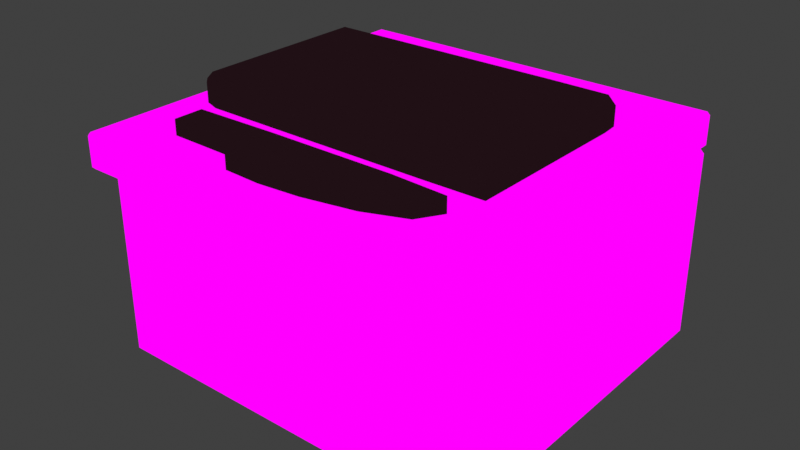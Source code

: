 # Source: CuttingCounter.blend  (saved by Blender 4.0.36; exported with 4.5.12 LTS)
import bpy
from mathutils import Matrix  # noqa: F401  (used for matrix-valued properties, if any)

bpy.ops.wm.read_factory_settings(use_empty=True)
scene = bpy.context.scene
scene.name = 'Scene'

# ---- collections
col_collection = bpy.data.collections.new('Collection'); scene.collection.children.link(col_collection)

# ---- images (referenced by path relative to the original .blend; pixels are not part of the script)
import os
ASSET_DIR = os.environ.get("B2B_ASSET_DIR", "")  # directory of the original .blend (textures are referenced by path, not embedded)
HERE = os.path.dirname(os.path.abspath(__file__))  # packed textures are extracted next to this script under _unpacked/

def load_image(name, relpath, width, height, colorspace="sRGB"):
    """Load a texture the original file referenced (path relative to the .blend, or extracted next to this script)."""
    p = next((c for c in (os.path.join(HERE, relpath), os.path.join(ASSET_DIR, relpath)) if relpath and os.path.exists(c)), "")
    if p:
        img = bpy.data.images.load(p, check_existing=True)
        img.name = name
    else:  # same state as the original file: an image datablock whose file is absent (Cycles renders it pink)
        img = bpy.data.images.new(name, width, height)
        img.source = "FILE"
        img.filepath = "//" + (relpath or name)
    img.colorspace_settings.name = colorspace
    return img
img_textureatlas_png = load_image('TextureAtlas.png', 'TextureAtlas.png', 1024, 1024, 'sRGB')

# ---- materials (node trees are filled in below, after node groups)
mat_textureatlas = bpy.data.materials.new('TextureAtlas')
mat_textureatlas.alpha_threshold = 0.0
mat_textureatlas.use_transparent_shadow = False
mat_textureatlas.roughness = 0.5
mat_textureatlas.line_color = (0.0, 0.0, 0.0, 1.0)
mat_line = bpy.data.materials.new('Line')
mat_line.use_backface_culling = True
mat_line.use_transparent_shadow = False

# ---- material node trees
mat_textureatlas.use_nodes = True; mat_textureatlas.node_tree.nodes.clear()
_N = mat_textureatlas.node_tree.nodes; _L = mat_textureatlas.node_tree.links
n0 = _N.new('ShaderNodeOutputMaterial'); n0.name = 'Material Output'; n0.location = (300, 300)
n1 = _N.new('ShaderNodeTexImage'); n1.name = 'Image Texture'; n1.location = (-283, 196)
n1.image = img_textureatlas_png
n2 = _N.new('ShaderNodeEmission'); n2.name = 'Emission'; n2.location = (90, 266)
_L.new(n1.outputs[0], n2.inputs[0])
_L.new(n2.outputs[0], n0.inputs[0])
n0.is_active_output = True
mat_line.use_nodes = True; mat_line.node_tree.nodes.clear()
_N = mat_line.node_tree.nodes; _L = mat_line.node_tree.links
n0 = _N.new('ShaderNodeOutputMaterial'); n0.name = 'Material Output'; n0.location = (300, 300)
n1 = _N.new('ShaderNodeEmission'); n1.name = 'Emission'; n1.location = (91, 261)
n1.inputs[0].default_value = (0.01444, 0.005182, 0.007499, 1.0)
_L.new(n1.outputs[0], n0.inputs[0])
n0.is_active_output = True

# ---- world
world_world = bpy.data.worlds.new('World'); scene.world = world_world
world_world.use_nodes = True; world_world.node_tree.nodes.clear()
_N = world_world.node_tree.nodes; _L = world_world.node_tree.links
n0 = _N.new('ShaderNodeOutputWorld'); n0.name = 'World Output'; n0.location = (300, 300)
n1 = _N.new('ShaderNodeBackground'); n1.name = 'Background'; n1.location = (10, 300)
n1.inputs[0].default_value = (0.05088, 0.05088, 0.05088, 1.0)
_L.new(n1.outputs[0], n0.inputs[0])
n0.is_active_output = True
world_world.color = (0.05088, 0.05088, 0.05088)
world_world.use_sun_shadow = False
world_world.sun_shadow_jitter_overblur = 0.0

# ---- meshes
me_cube_006 = bpy.data.meshes.new('Cube.006')
me_cube_006.from_pydata([(-0.9749, -0.8491, 0.0), (-0.9749, -0.8741, 0.02505), (-1.0, -0.8491, 0.02505), (-0.9749, -0.8741, 0.9973), (-0.9749, -0.8491, 1.022), (-1.0, -0.8491, 0.9973), (-0.9749, 0.9749, 0.0), (-1.0, 0.9749, 0.02505), (-0.9749, 1.0, 0.02505), (-0.9749, 0.9749, 1.022), (-0.9749, 1.0, 0.9973), (-1.0, 0.9749, 0.9973), (0.9749, -0.8491, 0.0), (1.0, -0.8491, 0.02505), (0.9749, -0.8741, 0.02505), (0.9749, -0.8491, 1.022), (0.9749, -0.8741, 0.9973), (1.0, -0.8491, 0.9973), (0.9749, 0.9749, 0.0), (0.9749, 1.0, 0.02505), (1.0, 0.9749, 0.02505), (0.9749, 0.9749, 1.022), (1.0, 0.9749, 0.9973), (0.9749, 1.0, 0.9973), (-0.9851, -0.9779, 1.022), (-0.9851, -0.9928, 1.037), (-1.0, -0.9779, 1.037), (-0.9851, -0.9928, 1.185), (-0.9851, -0.9779, 1.2), (-1.0, -0.9779, 1.185), (-0.9851, 0.9851, 1.022), (-1.0, 0.9851, 1.037), (-0.9851, 1.0, 1.037), (-0.9851, 0.9851, 1.2), (-0.9851, 1.0, 1.185), (-1.0, 0.9851, 1.185), (0.9851, -0.9779, 1.022), (1.0, -0.9779, 1.037), (0.9851, -0.9928, 1.037), (0.9851, -0.9779, 1.2), (0.9851, -0.9928, 1.185), (1.0, -0.9779, 1.185), (0.9851, 0.9851, 1.022), (0.9851, 1.0, 1.037), (1.0, 0.9851, 1.037), (0.9851, 0.9851, 1.2), (1.0, 0.9851, 1.185), (0.9851, 1.0, 1.185), (-0.7122, -0.936, 0.2813), (-0.7122, -0.9576, 0.3029), (-0.7338, -0.936, 0.3029), (-0.7122, -0.9576, 0.7804), (-0.7122, -0.936, 0.802), (-0.7338, -0.936, 0.7804), (-0.7122, -0.8216, 0.2813), (-0.7338, -0.8216, 0.3029), (-0.7122, -0.8, 0.3029), (-0.7122, -0.8216, 0.802), (-0.7122, -0.8, 0.7804), (-0.7338, -0.8216, 0.7804), (0.7122, -0.936, 0.2813), (0.7338, -0.936, 0.3029), (0.7122, -0.9576, 0.3029), (0.7122, -0.936, 0.802), (0.7122, -0.9576, 0.7804), (0.7338, -0.936, 0.7804), (0.7122, -0.8216, 0.2813), (0.7122, -0.8, 0.3029), (0.7338, -0.8216, 0.3029), (0.7122, -0.8216, 0.802), (0.7338, -0.8216, 0.7804), (0.7122, -0.8, 0.7804), (-0.05646, -1.034, 0.4953), (-0.05646, -1.034, 0.6082), (-0.05646, -0.9211, 0.4953), (-0.05646, -0.9211, 0.6082), (0.05646, -1.034, 0.4953), (0.05646, -1.034, 0.6082), (0.05646, -0.9211, 0.4953), (0.05646, -0.9211, 0.6082), (-0.06883, -0.9775, 0.4829), (-0.06883, -1.046, 0.5518), (-0.06883, -0.9775, 0.6206), (-0.06883, -0.9087, 0.5518), (5.152e-09, -0.9087, 0.4829), (5.502e-09, -0.9087, 0.6206), (0.06883, -0.9087, 0.5518), (0.06883, -0.9775, 0.4829), (0.06883, -0.9775, 0.6206), (0.06883, -1.046, 0.5518), (4.451e-09, -1.046, 0.4829), (4.188e-09, -1.046, 0.6206), (-0.0948, -0.9775, 0.5518), (4.801e-09, -0.8827, 0.5518), (0.0948, -0.9775, 0.5518), (4.801e-09, -1.072, 0.5518), (7.167e-09, -0.9775, 0.457), (4.275e-09, -0.9775, 0.6466)], [], [(14, 16, 3, 1), (20, 22, 17, 13), (21, 9, 4, 15), (2, 5, 11, 7), (8, 10, 23, 19), (0, 1, 2), (3, 4, 5), (6, 7, 8), (9, 10, 11), (12, 13, 14), (15, 16, 17), (18, 19, 20), (21, 22, 23), (6, 0, 2, 7), (1, 3, 5, 2), (4, 9, 11, 5), (10, 8, 7, 11), (18, 6, 8, 19), (9, 21, 23, 10), (22, 20, 19, 23), (12, 18, 20, 13), (21, 15, 17, 22), (16, 14, 13, 17), (0, 12, 14, 1), (15, 4, 3, 16), (6, 18, 12, 0), (38, 40, 27, 25), (44, 46, 41, 37), (45, 33, 28, 39), (26, 29, 35, 31), (32, 34, 47, 43), (24, 25, 26), (27, 28, 29), (30, 31, 32), (33, 34, 35), (36, 37, 38), (39, 40, 41), (42, 43, 44), (45, 46, 47), (30, 24, 26, 31), (25, 27, 29, 26), (28, 33, 35, 29), (34, 32, 31, 35), (42, 30, 32, 43), (33, 45, 47, 34), (46, 44, 43, 47), (36, 42, 44, 37), (45, 39, 41, 46), (40, 38, 37, 41), (24, 36, 38, 25), (39, 28, 27, 40), (30, 42, 36, 24), (62, 64, 51, 49), (68, 70, 65, 61), (69, 57, 52, 63), (50, 53, 59, 55), (56, 58, 71, 67), (48, 49, 50), (51, 52, 53), (54, 55, 56), (57, 58, 59), (60, 61, 62), (63, 64, 65), (66, 67, 68), (69, 70, 71), (54, 48, 50, 55), (49, 51, 53, 50), (52, 57, 59, 53), (58, 56, 55, 59), (66, 54, 56, 67), (57, 69, 71, 58), (70, 68, 67, 71), (60, 66, 68, 61), (69, 63, 65, 70), (64, 62, 61, 65), (48, 60, 62, 49), (63, 52, 51, 64), (54, 66, 60, 48), (72, 81, 92, 80), (81, 73, 82, 92), (92, 82, 75, 83), (80, 92, 83, 74), (74, 83, 93, 84), (83, 75, 85, 93), (93, 85, 79, 86), (84, 93, 86, 78), (78, 86, 94, 87), (86, 79, 88, 94), (94, 88, 77, 89), (87, 94, 89, 76), (76, 89, 95, 90), (89, 77, 91, 95), (95, 91, 73, 81), (90, 95, 81, 72), (74, 84, 96, 80), (84, 78, 87, 96), (96, 87, 76, 90), (80, 96, 90, 72), (79, 85, 97, 88), (85, 75, 82, 97), (97, 82, 73, 91), (88, 97, 91, 77)])
me_cube_006.polygons.foreach_set('use_smooth', [True] * 102)
_uv = me_cube_006.uv_layers.new(name='UVMap')
_uv.uv.foreach_set('vector', [0.3875, 0.5785, 0.3875, 0.6161, 0.3781, 0.6161, 0.3781, 0.5785, 0.3876, 0.5785, 0.3876, 0.6161, 0.3876, 0.6161, 0.3876, 0.5785, 0.3875, 0.6171, 0.3781, 0.6171, 0.3781, 0.6171, 0.3875, 0.6171, 0.3779, 0.5785, 0.3779, 0.6161, 0.3779, 0.6161, 0.3779, 0.5785, 0.3781, 0.5785, 0.3781, 0.6161, 0.3875, 0.6161, 0.3875, 0.5785, 0.9905, 0.0262, 0.9905, 0.0262, 0.9905, 0.0262, 0.9905, 0.0262, 0.9905, 0.0262, 0.9905, 0.0262, 0.9905, 0.0262, 0.9905, 0.0262, 0.9905, 0.0262, 0.9905, 0.0262, 0.9905, 0.0262, 0.9905, 0.0262, 0.9905, 0.0262, 0.9905, 0.0262, 0.9905, 0.0262, 0.9905, 0.0262, 0.9905, 0.0262, 0.9905, 0.0262, 0.9905, 0.0262, 0.9905, 0.0262, 0.9905, 0.0262, 0.9905, 0.0262, 0.9905, 0.0262, 0.9905, 0.0262, 0.9905, 0.0262, 0.9905, 0.0262, 0.9905, 0.0262, 0.9905, 0.0262, 0.9905, 0.0262, 0.9905, 0.0262, 0.9905, 0.0262, 0.9905, 0.0262, 0.9905, 0.0262, 0.9905, 0.0262, 0.9905, 0.0262, 0.9905, 0.0262, 0.9905, 0.0262, 0.9905, 0.0262, 0.9905, 0.0262, 0.9905, 0.0262, 0.9905, 0.0262, 0.9905, 0.0262, 0.9905, 0.0262, 0.9905, 0.0262, 0.9905, 0.0262, 0.9905, 0.0262, 0.9905, 0.0262, 0.9905, 0.0262, 0.9905, 0.0262, 0.9905, 0.0262, 0.9905, 0.0262, 0.9905, 0.0262, 0.9905, 0.0262, 0.9905, 0.0262, 0.9905, 0.0262, 0.9905, 0.0262, 0.9905, 0.0262, 0.9905, 0.0262, 0.9905, 0.0262, 0.9905, 0.0262, 0.9905, 0.0262, 0.9905, 0.0262, 0.9905, 0.0262, 0.9905, 0.0262, 0.9905, 0.0262, 0.9905, 0.0262, 0.9905, 0.0262, 0.9905, 0.0262, 0.9905, 0.0262, 0.9905, 0.0262, 0.9905, 0.0262, 0.9905, 0.0262, 0.3781, 0.5775, 0.3875, 0.5775, 0.3875, 0.5775, 0.3781, 0.5775, 0.1067, 0.4561, 0.1067, 0.4694, 0.09776, 0.4694, 0.09776, 0.4561, 0.1068, 0.4561, 0.1068, 0.4694, 0.1068, 0.4694, 0.1068, 0.4561, 0.1067, 0.4708, 0.09776, 0.4708, 0.09776, 0.4708, 0.1067, 0.4708, 0.09769, 0.4561, 0.09769, 0.4694, 0.09769, 0.4694, 0.09769, 0.4561, 0.09776, 0.4561, 0.09776, 0.4694, 0.1067, 0.4694, 0.1067, 0.4561, 0.9905, 0.0262, 0.9905, 0.0262, 0.9905, 0.0262, 0.9905, 0.0262, 0.9905, 0.0262, 0.9905, 0.0262, 0.9905, 0.0262, 0.9905, 0.0262, 0.9905, 0.0262, 0.9905, 0.0262, 0.9905, 0.0262, 0.9905, 0.0262, 0.9905, 0.0262, 0.9905, 0.0262, 0.9905, 0.0262, 0.9905, 0.0262, 0.9905, 0.0262, 0.9905, 0.0262, 0.9905, 0.0262, 0.9905, 0.0262, 0.9905, 0.0262, 0.9905, 0.0262, 0.9905, 0.0262, 0.9905, 0.0262, 0.9905, 0.0262, 0.9905, 0.0262, 0.9905, 0.0262, 0.9905, 0.0262, 0.9905, 0.0262, 0.9905, 0.0262, 0.9905, 0.0262, 0.9905, 0.0262, 0.9905, 0.0262, 0.9905, 0.0262, 0.9905, 0.0262, 0.9905, 0.0262, 0.9905, 0.0262, 0.9905, 0.0262, 0.9905, 0.0262, 0.9905, 0.0262, 0.9905, 0.0262, 0.9905, 0.0262, 0.9905, 0.0262, 0.9905, 0.0262, 0.9905, 0.0262, 0.9905, 0.0262, 0.9905, 0.0262, 0.9905, 0.0262, 0.9905, 0.0262, 0.9905, 0.0262, 0.9905, 0.0262, 0.9905, 0.0262, 0.9905, 0.0262, 0.9905, 0.0262, 0.9905, 0.0262, 0.9905, 0.0262, 0.9905, 0.0262, 0.9905, 0.0262, 0.9905, 0.0262, 0.9905, 0.0262, 0.9905, 0.0262, 0.9905, 0.0262, 0.9905, 0.0262, 0.9905, 0.0262, 0.9905, 0.0262, 0.9905, 0.0262, 0.9905, 0.0262, 0.9905, 0.0262, 0.9905, 0.0262, 0.9905, 0.0262, 0.9905, 0.0262, 0.9905, 0.0262, 0.09776, 0.4548, 0.1067, 0.4548, 0.1067, 0.4548, 0.09776, 0.4548, 0.1068, 0.4498, 0.1068, 0.4718, 0.09793, 0.4718, 0.09793, 0.4498, 0.1069, 0.4498, 0.1069, 0.4718, 0.1069, 0.4718, 0.1069, 0.4498, 0.1068, 0.4727, 0.09793, 0.4727, 0.09793, 0.4727, 0.1068, 0.4727, 0.0978, 0.4498, 0.0978, 0.4718, 0.0978, 0.4718, 0.0978, 0.4498, 0.09793, 0.4498, 0.09793, 0.4718, 0.1068, 0.4718, 0.1068, 0.4498, 0.9905, 0.0262, 0.9905, 0.0262, 0.9905, 0.0262, 0.9905, 0.0262, 0.9905, 0.0262, 0.9905, 0.0262, 0.9905, 0.0262, 0.9905, 0.0262, 0.9905, 0.0262, 0.9905, 0.0262, 0.9905, 0.0262, 0.9905, 0.0262, 0.9905, 0.0262, 0.9905, 0.0262, 0.9905, 0.0262, 0.9905, 0.0262, 0.9905, 0.0262, 0.9905, 0.0262, 0.9905, 0.0262, 0.9905, 0.0262, 0.9905, 0.0262, 0.9905, 0.0262, 0.9905, 0.0262, 0.9905, 0.0262, 0.9905, 0.0262, 0.9905, 0.0262, 0.9905, 0.0262, 0.9905, 0.0262, 0.9905, 0.0262, 0.9905, 0.0262, 0.9905, 0.0262, 0.9905, 0.0262, 0.9905, 0.0262, 0.9905, 0.0262, 0.9905, 0.0262, 0.9905, 0.0262, 0.9905, 0.0262, 0.9905, 0.0262, 0.9905, 0.0262, 0.9905, 0.0262, 0.9905, 0.0262, 0.9905, 0.0262, 0.9905, 0.0262, 0.9905, 0.0262, 0.9905, 0.0262, 0.9905, 0.0262, 0.9905, 0.0262, 0.9905, 0.0262, 0.9905, 0.0262, 0.9905, 0.0262, 0.9905, 0.0262, 0.9905, 0.0262, 0.9905, 0.0262, 0.9905, 0.0262, 0.9905, 0.0262, 0.9905, 0.0262, 0.9905, 0.0262, 0.9905, 0.0262, 0.9905, 0.0262, 0.9905, 0.0262, 0.9905, 0.0262, 0.9905, 0.0262, 0.9905, 0.0262, 0.9905, 0.0262, 0.9905, 0.0262, 0.9905, 0.0262, 0.9905, 0.0262, 0.9905, 0.0262, 0.9905, 0.0262, 0.9905, 0.0262, 0.9905, 0.0262, 0.9905, 0.0262, 0.09793, 0.4488, 0.1068, 0.4488, 0.1068, 0.4488, 0.09793, 0.4488, 0.3795, 0.5903, 0.3787, 0.594, 0.377, 0.594, 0.3787, 0.5896, 0.3787, 0.594, 0.3795, 0.5976, 0.3787, 0.5984, 0.377, 0.594, 0.377, 0.594, 0.3787, 0.5984, 0.3795, 0.5976, 0.3787, 0.594, 0.3787, 0.5896, 0.377, 0.594, 0.3787, 0.594, 0.3795, 0.5903, 0.3795, 0.5903, 0.3787, 0.594, 0.3831, 0.594, 0.3831, 0.5896, 0.3787, 0.594, 0.3795, 0.5976, 0.3831, 0.5984, 0.3831, 0.594, 0.3831, 0.594, 0.3831, 0.5984, 0.3867, 0.5976, 0.3875, 0.594, 0.3831, 0.5896, 0.3831, 0.594, 0.3875, 0.594, 0.3867, 0.5903, 0.3867, 0.5903, 0.3875, 0.594, 0.3891, 0.594, 0.3875, 0.5896, 0.3875, 0.594, 0.3867, 0.5976, 0.3875, 0.5984, 0.3891, 0.594, 0.3891, 0.594, 0.3875, 0.5984, 0.3867, 0.5976, 0.3875, 0.594, 0.3875, 0.5896, 0.3891, 0.594, 0.3875, 0.594, 0.3867, 0.5903, 0.3867, 0.5903, 0.3875, 0.594, 0.3831, 0.594, 0.3831, 0.5896, 0.3875, 0.594, 0.3867, 0.5976, 0.3831, 0.5984, 0.3831, 0.594, 0.3831, 0.594, 0.3831, 0.5984, 0.3795, 0.5976, 0.3787, 0.594, 0.3831, 0.5896, 0.3831, 0.594, 0.3787, 0.594, 0.3795, 0.5903, 0.3795, 0.5903, 0.3831, 0.5896, 0.3831, 0.5879, 0.3787, 0.5896, 0.3831, 0.5896, 0.3867, 0.5903, 0.3875, 0.5896, 0.3831, 0.5879, 0.3831, 0.5879, 0.3875, 0.5896, 0.3867, 0.5903, 0.3831, 0.5896, 0.3787, 0.5896, 0.3831, 0.5879, 0.3831, 0.5896, 0.3795, 0.5903, 0.3867, 0.5976, 0.3831, 0.5984, 0.3831, 0.6, 0.3875, 0.5984, 0.3831, 0.5984, 0.3795, 0.5976, 0.3787, 0.5984, 0.3831, 0.6, 0.3831, 0.6, 0.3787, 0.5984, 0.3795, 0.5976, 0.3831, 0.5984, 0.3875, 0.5984, 0.3831, 0.6, 0.3831, 0.5984, 0.3867, 0.5976])
me_cube_006.materials.append(mat_textureatlas)
me_cube_006.update()
me_cube_001 = bpy.data.meshes.new('Cube.001')
me_cube_001.from_pydata([(-1.08, -0.4348, -0.06485), (-1.08, -0.4601, -0.03961), (-1.106, -0.4348, -0.03961), (-1.08, -0.4601, 0.03962), (-1.08, -0.4348, 0.06485), (-1.106, -0.4348, 0.03962), (-1.08, 0.4348, -0.06485), (-1.106, 0.4348, -0.03961), (-1.08, 0.4601, -0.03961), (-1.08, 0.4348, 0.06485), (-1.08, 0.4601, 0.03962), (-1.106, 0.4348, 0.03962), (0.4567, -0.4348, -0.03961), (0.4315, -0.4601, -0.03961), (0.4315, -0.4601, 0.03962), (0.4567, -0.4348, 0.03962), (0.4315, 0.4601, -0.03961), (0.4567, 0.4348, -0.03961), (0.4567, 0.4348, 0.03962), (0.4315, 0.4601, 0.03962), (0.1305, 0.4601, -0.03961), (0.1305, 0.4601, 0.03962), (0.1305, -0.4601, -0.03961), (0.1305, -0.4601, 0.03962), (0.1305, 0.4348, 0.06485), (0.4315, 0.4348, 0.06485), (0.4315, -0.4348, -0.06485), (0.4315, 0.4348, -0.06485), (0.4315, -0.4348, 0.06485), (0.1305, -0.4348, -0.06485), (0.1305, 0.4348, -0.06485), (0.1305, -0.4348, 0.06485), (0.3327, -0.2161, -0.05118), (0.3406, -0.2462, -0.06485), (0.319, -0.2298, -0.05118), (0.3327, -0.2161, 0.05118), (0.319, -0.2298, 0.05118), (0.3406, -0.2462, 0.06485), (0.3327, 0.2161, -0.05118), (0.319, 0.2298, -0.05118), (0.3406, 0.2462, -0.06485), (0.319, 0.2298, 0.05118), (0.3327, 0.2161, 0.05118), (0.3406, 0.2462, 0.06485), (0.243, 0.2298, -0.05118), (0.2293, 0.2161, -0.05118), (0.2214, 0.2462, -0.06485), (0.243, 0.2298, 0.05118), (0.2214, 0.2462, 0.06485), (0.2293, 0.2161, 0.05118), (0.243, -0.2298, -0.05118), (0.2214, -0.2462, -0.06485), (0.2293, -0.2161, -0.05118), (0.243, -0.2298, 0.05118), (0.2293, -0.2161, 0.05118), (0.2214, -0.2462, 0.06485)], [], [(22, 23, 3, 1), (17, 18, 15, 12), (24, 9, 4, 31), (2, 5, 11, 7), (20, 21, 19, 16), (0, 1, 2), (3, 4, 5), (6, 7, 8), (9, 10, 11), (26, 12, 13), (28, 14, 15), (27, 16, 17), (25, 18, 19), (6, 0, 2, 7), (1, 3, 5, 2), (4, 9, 11, 5), (10, 8, 7, 11), (30, 6, 8, 20), (24, 25, 19, 21), (18, 17, 16, 19), (26, 27, 17, 12), (25, 28, 15, 18), (14, 13, 12, 15), (29, 26, 13, 22), (31, 4, 3, 23), (6, 30, 29, 0), (28, 31, 23, 14), (0, 29, 22, 1), (9, 24, 21, 10), (27, 30, 20, 16), (8, 10, 21, 20), (48, 43, 25, 24), (13, 14, 23, 22), (49, 54, 52, 45), (53, 36, 34, 50), (37, 55, 31, 28), (43, 37, 28, 25), (41, 47, 44, 39), (40, 46, 30, 27), (55, 48, 24, 31), (33, 40, 27, 26), (51, 33, 26, 29), (46, 51, 29, 30), (32, 33, 34), (35, 36, 37), (38, 39, 40), (41, 42, 43), (44, 45, 46), (47, 48, 49), (50, 51, 52), (53, 54, 55), (47, 41, 43, 48), (32, 38, 40, 33), (42, 35, 37, 43), (50, 34, 33, 51), (39, 44, 46, 40), (36, 53, 55, 37), (45, 52, 51, 46), (48, 55, 54, 49), (44, 47, 49, 45), (38, 42, 41, 39), (34, 36, 35, 32), (52, 54, 53, 50), (35, 42, 38, 32)])
me_cube_001.polygons.foreach_set('use_smooth', [True] * 64)
_uv = me_cube_001.uv_layers.new(name='UVMap')
_uv.uv.foreach_set('vector', [0.07323, 0.474, 0.07323, 0.474, 0.0677, 0.474, 0.0677, 0.474, 0.07471, 0.4927, 0.07471, 0.4927, 0.07471, 0.4745, 0.07471, 0.4745, 0.07323, 0.4927, 0.0677, 0.4927, 0.0677, 0.4745, 0.07323, 0.4745, 0.06759, 0.4745, 0.06759, 0.4745, 0.06759, 0.4927, 0.06759, 0.4927, 0.07323, 0.4932, 0.07323, 0.4932, 0.0746, 0.4932, 0.0746, 0.4932, 0.0677, 0.4745, 0.0677, 0.474, 0.06759, 0.4745, 0.0677, 0.474, 0.0677, 0.4745, 0.06759, 0.4745, 0.0677, 0.4927, 0.06759, 0.4927, 0.0677, 0.4932, 0.0677, 0.4927, 0.0677, 0.4932, 0.06759, 0.4927, 0.0746, 0.4745, 0.07471, 0.4745, 0.0746, 0.474, 0.0746, 0.4745, 0.0746, 0.474, 0.07471, 0.4745, 0.0746, 0.4927, 0.0746, 0.4932, 0.07471, 0.4927, 0.0746, 0.4927, 0.07471, 0.4927, 0.0746, 0.4932, 0.0677, 0.4927, 0.0677, 0.4745, 0.06759, 0.4745, 0.06759, 0.4927, 0.0677, 0.474, 0.0677, 0.474, 0.06759, 0.4745, 0.06759, 0.4745, 0.0677, 0.4745, 0.0677, 0.4927, 0.06759, 0.4927, 0.06759, 0.4745, 0.0677, 0.4932, 0.0677, 0.4932, 0.06759, 0.4927, 0.06759, 0.4927, 0.07323, 0.4927, 0.0677, 0.4927, 0.0677, 0.4932, 0.07323, 0.4932, 0.07323, 0.4927, 0.0746, 0.4927, 0.0746, 0.4932, 0.07323, 0.4932, 0.07471, 0.4927, 0.07471, 0.4927, 0.0746, 0.4932, 0.0746, 0.4932, 0.0746, 0.4745, 0.0746, 0.4927, 0.07471, 0.4927, 0.07471, 0.4745, 0.0746, 0.4927, 0.0746, 0.4745, 0.07471, 0.4745, 0.07471, 0.4927, 0.0746, 0.474, 0.0746, 0.474, 0.07471, 0.4745, 0.07471, 0.4745, 0.07323, 0.4745, 0.0746, 0.4745, 0.0746, 0.474, 0.07323, 0.474, 0.07323, 0.4745, 0.0677, 0.4745, 0.0677, 0.474, 0.07323, 0.474, 0.0677, 0.4927, 0.07323, 0.4927, 0.07323, 0.4745, 0.0677, 0.4745, 0.0746, 0.4745, 0.07323, 0.4745, 0.07323, 0.474, 0.0746, 0.474, 0.0677, 0.4745, 0.07323, 0.4745, 0.07323, 0.474, 0.0677, 0.474, 0.0677, 0.4927, 0.07323, 0.4927, 0.07323, 0.4932, 0.0677, 0.4932, 0.0746, 0.4927, 0.07323, 0.4927, 0.07323, 0.4932, 0.0746, 0.4932, 0.0677, 0.4932, 0.0677, 0.4932, 0.07323, 0.4932, 0.07323, 0.4932, 0.07364, 0.4887, 0.07418, 0.4887, 0.0746, 0.4927, 0.07323, 0.4927, 0.0746, 0.474, 0.0746, 0.474, 0.07323, 0.474, 0.07323, 0.474, 0.07368, 0.4881, 0.07368, 0.4791, 0.07368, 0.4791, 0.07368, 0.4881, 0.07374, 0.4788, 0.07409, 0.4788, 0.07409, 0.4788, 0.07374, 0.4788, 0.07418, 0.4784, 0.07364, 0.4784, 0.07323, 0.4745, 0.0746, 0.4745, 0.07418, 0.4887, 0.07418, 0.4784, 0.0746, 0.4745, 0.0746, 0.4927, 0.07409, 0.4884, 0.07374, 0.4884, 0.07374, 0.4884, 0.07409, 0.4884, 0.07418, 0.4887, 0.07364, 0.4887, 0.07323, 0.4927, 0.0746, 0.4927, 0.07364, 0.4784, 0.07364, 0.4887, 0.07323, 0.4927, 0.07323, 0.4745, 0.07418, 0.4784, 0.07418, 0.4887, 0.0746, 0.4927, 0.0746, 0.4745, 0.07364, 0.4784, 0.07418, 0.4784, 0.0746, 0.4745, 0.07323, 0.4745, 0.07364, 0.4887, 0.07364, 0.4784, 0.07323, 0.4745, 0.07323, 0.4927, 0.07415, 0.4791, 0.07418, 0.4784, 0.07409, 0.4788, 0.07415, 0.4791, 0.07409, 0.4788, 0.07418, 0.4784, 0.07415, 0.4881, 0.07409, 0.4884, 0.07418, 0.4887, 0.07409, 0.4884, 0.07415, 0.4881, 0.07418, 0.4887, 0.07374, 0.4884, 0.07368, 0.4881, 0.07364, 0.4887, 0.07374, 0.4884, 0.07364, 0.4887, 0.07368, 0.4881, 0.07374, 0.4788, 0.07364, 0.4784, 0.07368, 0.4791, 0.07374, 0.4788, 0.07368, 0.4791, 0.07364, 0.4784, 0.07374, 0.4884, 0.07409, 0.4884, 0.07418, 0.4887, 0.07364, 0.4887, 0.07415, 0.4791, 0.07415, 0.4881, 0.07418, 0.4887, 0.07418, 0.4784, 0.07415, 0.4881, 0.07415, 0.4791, 0.07418, 0.4784, 0.07418, 0.4887, 0.07374, 0.4788, 0.07409, 0.4788, 0.07418, 0.4784, 0.07364, 0.4784, 0.07409, 0.4884, 0.07374, 0.4884, 0.07364, 0.4887, 0.07418, 0.4887, 0.07409, 0.4788, 0.07374, 0.4788, 0.07364, 0.4784, 0.07418, 0.4784, 0.07368, 0.4881, 0.07368, 0.4791, 0.07364, 0.4784, 0.07364, 0.4887, 0.07364, 0.4887, 0.07364, 0.4784, 0.07368, 0.4791, 0.07368, 0.4881, 0.07374, 0.4884, 0.07374, 0.4884, 0.07368, 0.4881, 0.07368, 0.4881, 0.07415, 0.4881, 0.07415, 0.4881, 0.07409, 0.4884, 0.07409, 0.4884, 0.07409, 0.4788, 0.07409, 0.4788, 0.07415, 0.4791, 0.07415, 0.4791, 0.07368, 0.4791, 0.07368, 0.4791, 0.07374, 0.4788, 0.07374, 0.4788, 0.07415, 0.4791, 0.07415, 0.4881, 0.07415, 0.4881, 0.07415, 0.4791])
me_cube_001.materials.append(mat_textureatlas)
me_cube_001.materials.append(mat_line)
me_cube_001.update()
me_cube_002 = bpy.data.meshes.new('Cube.002')
me_cube_002.from_pydata([(-0.05992, -0.05992, -0.02284), (-0.05992, -0.05992, 0.02284), (-0.05992, 0.05992, -0.02284), (-0.05992, 0.05992, 0.02284), (0.3758, -0.05992, -0.02284), (0.3758, -0.05992, 0.02284), (0.3758, 0.05992, -0.02284), (0.3758, 0.05992, 0.02284), (1.271, 0.05992, 0.02284), (0.3758, -0.1692, 0.02284), (0.3758, -0.1692, -0.02284), (0.5466, -0.1692, 0.02284), (0.7551, -0.1517, 0.02284), (1.011, -0.1021, 0.02284), (1.205, -0.02775, 0.02284), (1.271, 0.05992, -0.02284), (0.5466, -0.1692, -0.02284), (1.205, -0.02775, -0.02284), (1.011, -0.1021, -0.02284), (0.7551, -0.1517, -0.02284), (0.3618, 0.05992, -0.02284), (0.3618, 0.05992, 0.02284), (0.3618, -0.05992, -0.02284), (0.3618, -0.05992, 0.02284), (0.5466, -0.05329, 0.02284), (0.5466, 0.05992, 0.02284), (0.7551, -0.0452, 0.02284), (0.7551, 0.05992, 0.02284), (0.7551, 0.05992, -0.02284), (0.7551, -0.0452, -0.02284), (0.5466, -0.05329, -0.02284), (0.5466, 0.05992, -0.02284), (1.011, 0.05992, 0.02284), (1.011, -0.03528, 0.02284), (1.011, -0.03528, -0.02284), (1.011, 0.05992, -0.02284)], [], [(0, 1, 3, 2), (20, 21, 7, 6), (6, 7, 25, 31), (22, 23, 1, 0), (20, 6, 4, 22), (21, 3, 1, 23), (17, 34, 35, 15), (12, 26, 24, 11), (28, 27, 32, 35), (14, 8, 32, 33), (5, 4, 10, 9), (11, 16, 19, 12), (12, 19, 18, 13), (13, 18, 17, 14), (14, 17, 15, 8), (9, 10, 16, 11), (7, 21, 23, 5), (2, 20, 22, 0), (4, 5, 23, 22), (2, 3, 21, 20), (30, 16, 10, 4), (19, 29, 34, 18), (24, 25, 7, 5), (26, 12, 13, 33), (26, 27, 25, 24), (28, 29, 30, 31), (16, 30, 29, 19), (31, 30, 4, 6), (11, 24, 5, 9), (31, 25, 27, 28), (33, 13, 14), (33, 32, 27, 26), (35, 34, 29, 28), (18, 34, 17), (35, 32, 8, 15)])
_uv = me_cube_002.uv_layers.new(name='UVMap')
_uv.uv.foreach_set('vector', [0.2773, 0.391, 0.2773, 0.391, 0.271, 0.391, 0.271, 0.391, 0.9887, 0.04253, 0.9887, 0.04253, 0.9887, 0.04515, 0.9887, 0.04515, 0.08485, 0.3448, 0.08485, 0.3448, 0.08485, 0.3499, 0.08485, 0.3499, 0.2773, 0.424, 0.2773, 0.424, 0.2773, 0.391, 0.2773, 0.391, 0.9887, 0.04253, 0.9887, 0.04515, 0.9949, 0.04515, 0.9949, 0.04253, 0.271, 0.424, 0.271, 0.391, 0.2773, 0.391, 0.2773, 0.424, 0.08669, 0.3703, 0.08684, 0.3643, 0.08485, 0.364, 0.08485, 0.3719, 0.08928, 0.3592, 0.08705, 0.3564, 0.08722, 0.35, 0.08965, 0.3513, 0.08485, 0.3563, 0.08485, 0.3563, 0.08485, 0.364, 0.08485, 0.364, 0.08669, 0.3703, 0.08485, 0.3719, 0.08485, 0.364, 0.08684, 0.3643, 0.08736, 0.3448, 0.08736, 0.3448, 0.08965, 0.3448, 0.08965, 0.3448, 0.08965, 0.3513, 0.08965, 0.3513, 0.08928, 0.3592, 0.08928, 0.3592, 0.08928, 0.3592, 0.08928, 0.3592, 0.08824, 0.3658, 0.08824, 0.3658, 0.08824, 0.3658, 0.08824, 0.3658, 0.08669, 0.3703, 0.08669, 0.3703, 0.08669, 0.3703, 0.08669, 0.3703, 0.08485, 0.3719, 0.08485, 0.3719, 0.08965, 0.3448, 0.08965, 0.3448, 0.08965, 0.3513, 0.08965, 0.3513, 0.9887, 0.04515, 0.9887, 0.04253, 0.9949, 0.04253, 0.9949, 0.04515, 0.271, 0.391, 0.271, 0.424, 0.2773, 0.424, 0.2773, 0.391, 0.9949, 0.04515, 0.9949, 0.04515, 0.9949, 0.04253, 0.9949, 0.04253, 0.271, 0.391, 0.271, 0.391, 0.271, 0.424, 0.271, 0.424, 0.08722, 0.35, 0.08965, 0.3513, 0.08965, 0.3448, 0.08736, 0.3448, 0.08928, 0.3592, 0.08705, 0.3564, 0.08684, 0.3643, 0.08824, 0.3658, 0.08722, 0.35, 0.08485, 0.3499, 0.08485, 0.3448, 0.08736, 0.3448, 0.08705, 0.3564, 0.08928, 0.3592, 0.08824, 0.3658, 0.08684, 0.3643, 0.08705, 0.3564, 0.08485, 0.3563, 0.08485, 0.3499, 0.08722, 0.35, 0.08485, 0.3563, 0.08705, 0.3564, 0.08722, 0.35, 0.08485, 0.3499, 0.08965, 0.3513, 0.08722, 0.35, 0.08705, 0.3564, 0.08928, 0.3592, 0.08485, 0.3499, 0.08722, 0.35, 0.08736, 0.3448, 0.08485, 0.3448, 0.08965, 0.3513, 0.08722, 0.35, 0.08736, 0.3448, 0.08965, 0.3448, 0.08485, 0.3499, 0.08485, 0.3499, 0.08485, 0.3563, 0.08485, 0.3563, 0.08684, 0.3643, 0.08824, 0.3658, 0.08669, 0.3703, 0.08684, 0.3643, 0.08485, 0.364, 0.08485, 0.3563, 0.08705, 0.3564, 0.08485, 0.364, 0.08684, 0.3643, 0.08705, 0.3564, 0.08485, 0.3563, 0.08824, 0.3658, 0.08684, 0.3643, 0.08669, 0.3703, 0.08485, 0.364, 0.08485, 0.364, 0.08485, 0.3719, 0.08485, 0.3719])
me_cube_002.materials.append(mat_textureatlas)
me_cube_002.materials.append(mat_line)
me_cube_002.update()

# ---- objects
ob_countermesh = bpy.data.objects.new('CounterMesh', me_cube_006)
ob_cuttingboard = bpy.data.objects.new('CuttingBoard', me_cube_001)
ob_knife = bpy.data.objects.new('knife', me_cube_002)

# ---- transforms, parenting, visibility, modifiers, constraints
ob_countermesh.location = (0.0, 0.0, 0.0)
ob_cuttingboard.location = (0.3245, -4.524e-09, 1.296)
_m = ob_cuttingboard.modifiers.new('Solidify', 'SOLIDIFY')
_m.thickness = 0.027
_m.offset = 1.0
_m.material_offset = 1
_m.use_flip_normals = True
ob_knife.location = (-0.5662, -0.7033, 1.25)
_m = ob_knife.modifiers.new('Solidify', 'SOLIDIFY')
_m.thickness = 0.027
_m.offset = 1.0
_m.material_offset = 1
_m.use_flip_normals = True

# ---- collection membership
col_collection.objects.link(ob_countermesh)
col_collection.objects.link(ob_cuttingboard)
col_collection.objects.link(ob_knife)

# ---- scene / render settings (as saved in the file)
scene.frame_start = 1; scene.frame_end = 250; scene.frame_set(1)
scene.render.engine = 'BLENDER_EEVEE_NEXT'
scene.cycles.sampling_pattern = 'TABULATED_SOBOL'
scene.view_settings.view_transform = 'Standard'
bpy.context.view_layer.update()

# ---- added for rendering (the .blend has no active camera): camera
cam_auto = bpy.data.cameras.new('AutoCamera')
cam_auto.lens = 50.0
cam_auto.sensor_width = 36.0
cam_auto.clip_end = 1000.0
ob_auto_camera = bpy.data.objects.new('AutoCamera', cam_auto)
scene.collection.objects.link(ob_auto_camera)
ob_auto_camera.location = (2.95776, -3.58548, 3.05992)
ob_auto_camera.rotation_euler = (1.09748, -7.21219e-08, 0.694738)
scene.camera = ob_auto_camera
bpy.context.view_layer.update()
